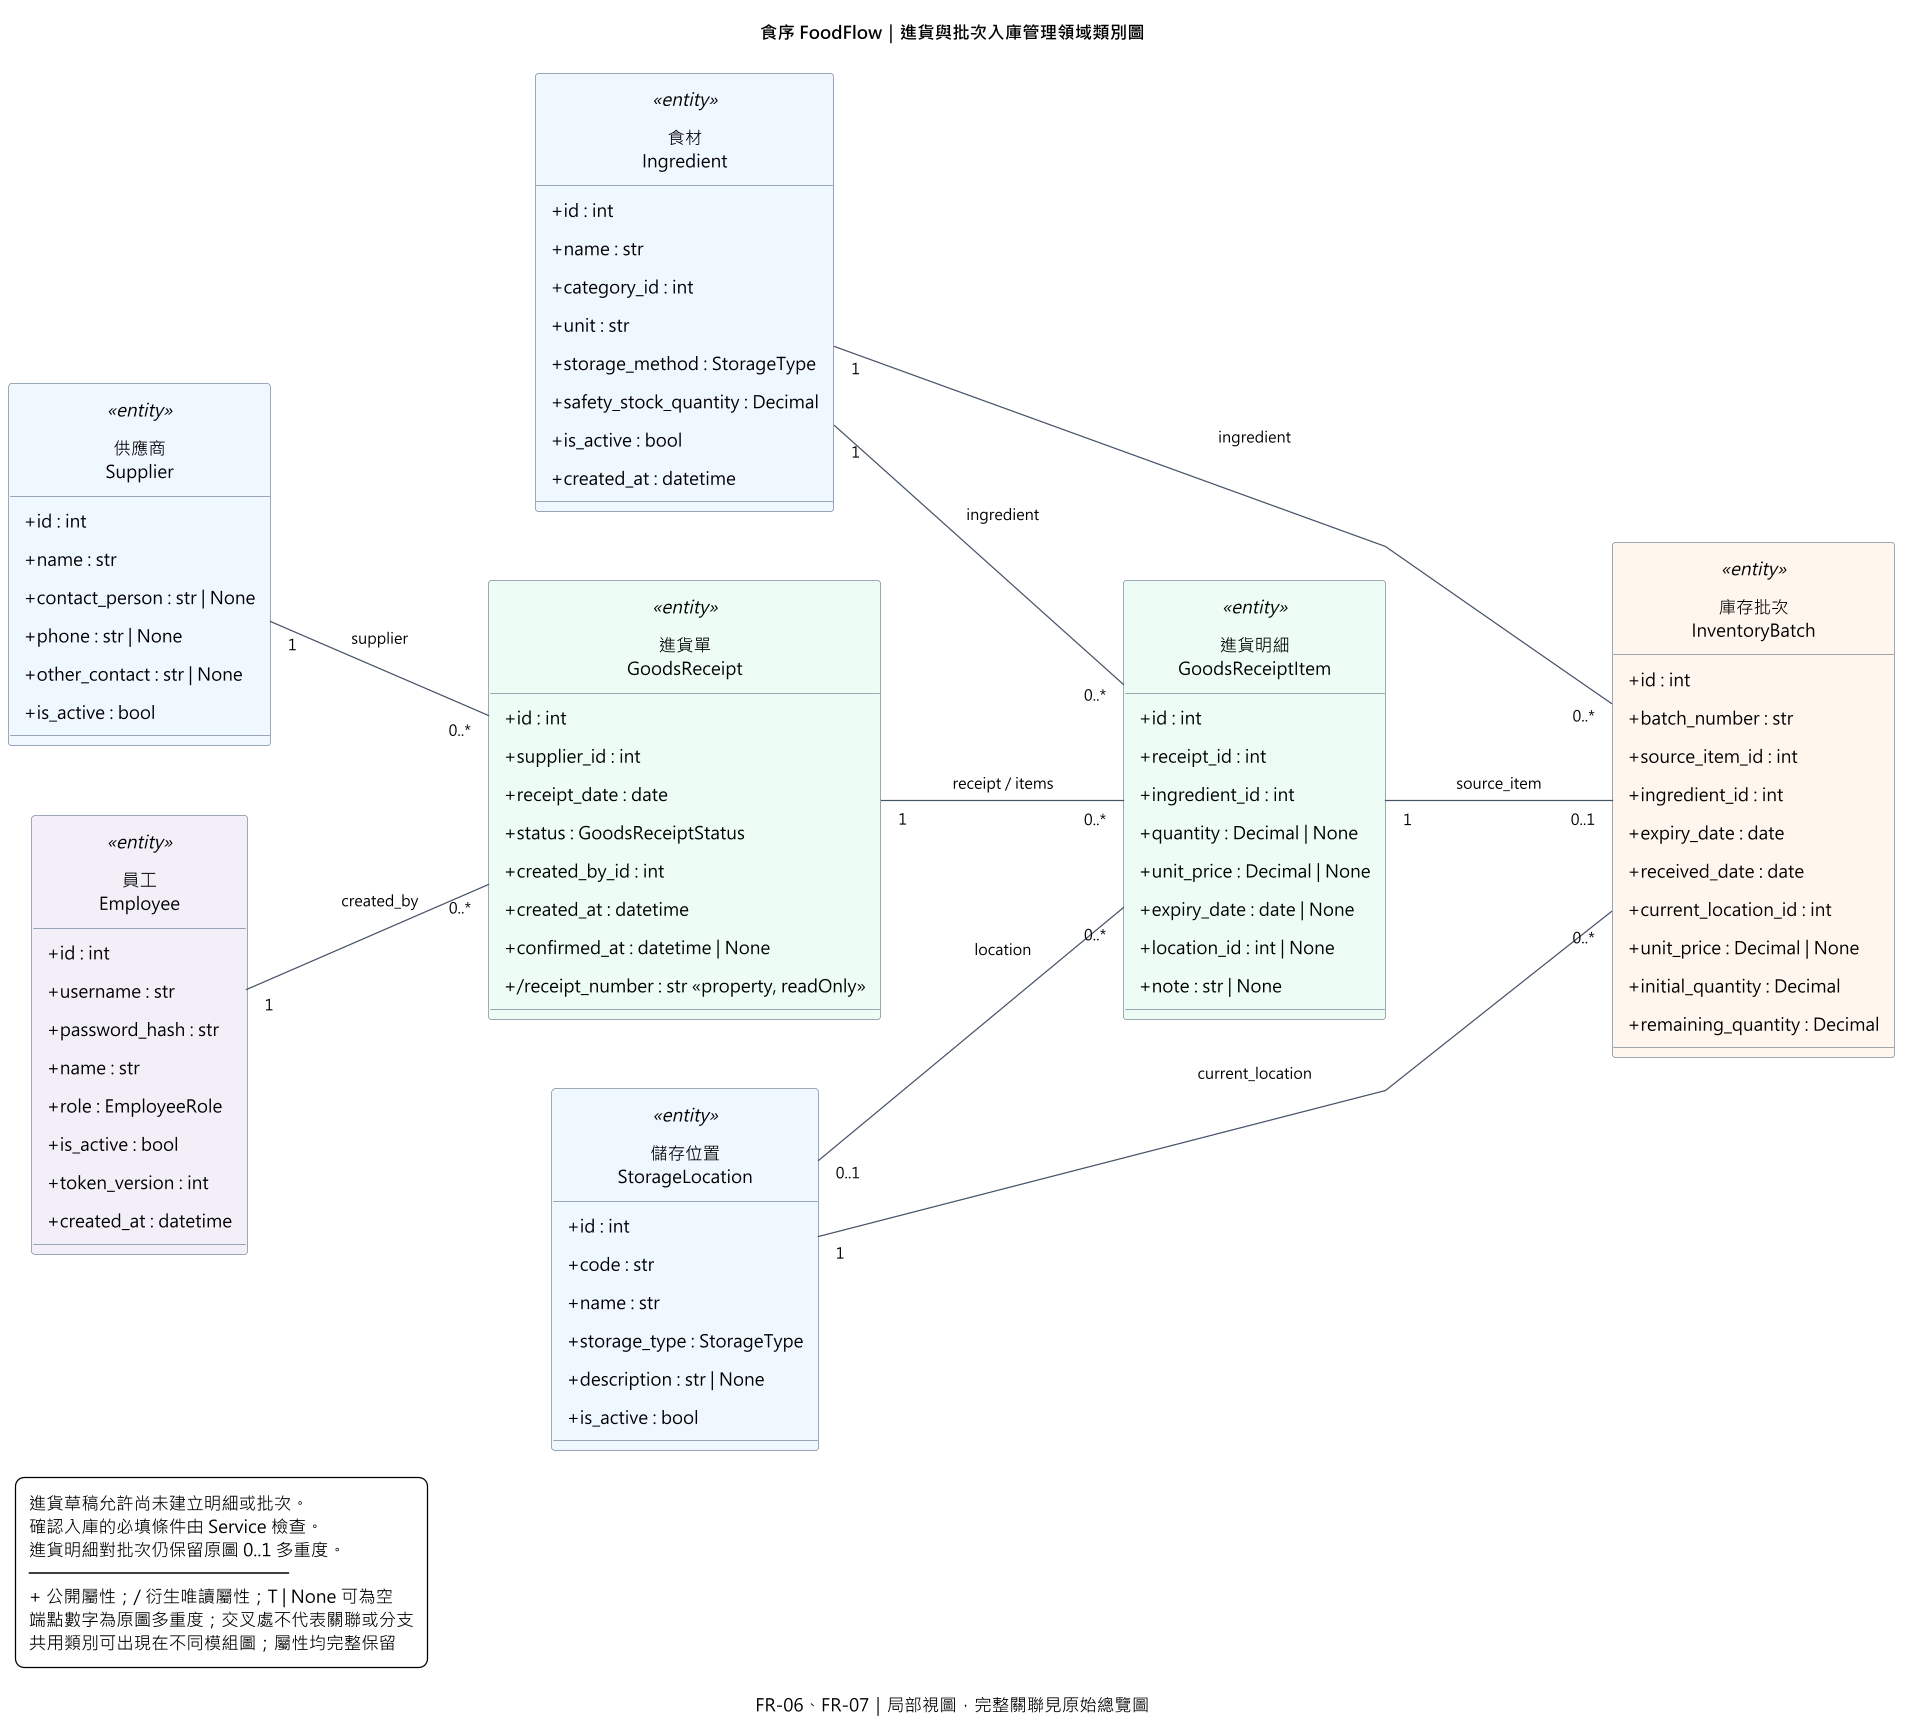

The diagram above was rendered by PlantUML. Its source (embedded in the PNG):
@startuml b-class-03-receiving
title 食序 FoodFlow｜進貨與批次入庫管理領域類別圖
caption FR-06、FR-07｜局部視圖，完整關聯見原始總覽圖
left to right direction
hide circle
skinparam linetype polyline
skinparam backgroundColor white
skinparam shadowing false
skinparam defaultFontName Microsoft JhengHei
skinparam defaultFontSize 14
skinparam classAttributeIconSize 0
skinparam classBorderColor #64748B
skinparam ArrowColor #475569
skinparam ArrowFontSize 12
skinparam nodesep 55
skinparam ranksep 100
skinparam padding 6
skinparam dpi 120

class "供應商\nSupplier" as Supplier <<entity>> #EFF6FF {
  +id : int
  +name : str
  +contact_person : str | None
  +phone : str | None
  +other_contact : str | None
  +is_active : bool
}

class "員工\nEmployee" as Employee <<entity>> #F2EFF8 {
  +id : int
  +username : str
  +password_hash : str
  +name : str
  +role : EmployeeRole
  +is_active : bool
  +token_version : int
  +created_at : datetime
}

class "進貨單\nGoodsReceipt" as GoodsReceipt <<entity>> #ECFDF5 {
  +id : int
  +supplier_id : int
  +receipt_date : date
  +status : GoodsReceiptStatus
  +created_by_id : int
  +created_at : datetime
  +confirmed_at : datetime | None
  +/receipt_number : str <<property, readOnly>>
}

class "進貨明細\nGoodsReceiptItem" as GoodsReceiptItem <<entity>> #ECFDF5 {
  +id : int
  +receipt_id : int
  +ingredient_id : int
  +quantity : Decimal | None
  +unit_price : Decimal | None
  +expiry_date : date | None
  +location_id : int | None
  +note : str | None
}

class "食材\nIngredient" as Ingredient <<entity>> #EFF6FF {
  +id : int
  +name : str
  +category_id : int
  +unit : str
  +storage_method : StorageType
  +safety_stock_quantity : Decimal
  +is_active : bool
  +created_at : datetime
}

class "儲存位置\nStorageLocation" as StorageLocation <<entity>> #EFF6FF {
  +id : int
  +code : str
  +name : str
  +storage_type : StorageType
  +description : str | None
  +is_active : bool
}

class "庫存批次\nInventoryBatch" as InventoryBatch <<entity>> #FFF7ED {
  +id : int
  +batch_number : str
  +source_item_id : int
  +ingredient_id : int
  +expiry_date : date
  +received_date : date
  +current_location_id : int
  +unit_price : Decimal | None
  +initial_quantity : Decimal
  +remaining_quantity : Decimal
}

Employee "1" -- "0..*" GoodsReceipt : created_by
GoodsReceipt "1" -- "0..*" GoodsReceiptItem : receipt / items
GoodsReceiptItem "1" -- "0..1" InventoryBatch : source_item
Ingredient "1" -- "0..*" GoodsReceiptItem : ingredient
Ingredient "1" -- "0..*" InventoryBatch : ingredient
StorageLocation "0..1" -- "0..*" GoodsReceiptItem : location
StorageLocation "1" -- "0..*" InventoryBatch : current_location
Supplier "1" -- "0..*" GoodsReceipt : supplier


legend bottom left
  進貨草稿允許尚未建立明細或批次。
  確認入庫的必填條件由 Service 檢查。
  進貨明細對批次仍保留原圖 0..1 多重度。
  ─────────────────────
  + 公開屬性；/ 衍生唯讀屬性；T | None 可為空
  端點數字為原圖多重度；交叉處不代表關聯或分支
  共用類別可出現在不同模組圖；屬性均完整保留
endlegend
@enduml